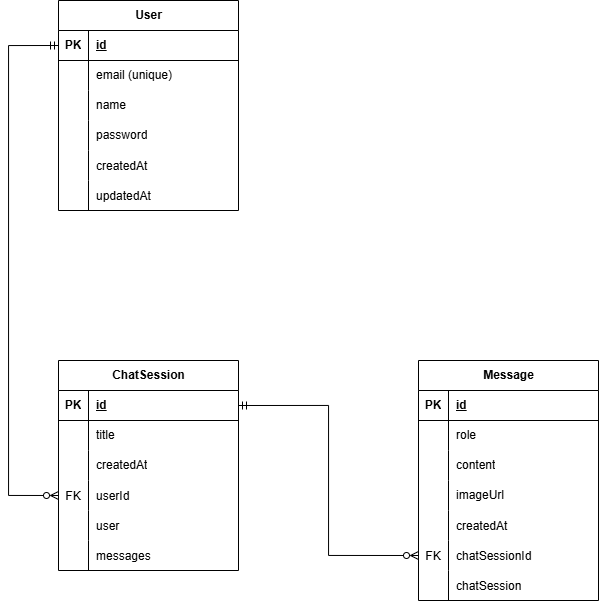

The diagram above was exported from draw.io. Its source (the exported page's mxGraphModel, read from the mxfile embedded in the PNG):
<mxGraphModel dx="975" dy="632" grid="1" gridSize="10" guides="1" tooltips="1" connect="1" arrows="1" fold="1" page="1" pageScale="1" pageWidth="850" pageHeight="1100" math="0" shadow="0">
  <root>
    <mxCell id="0" />
    <mxCell id="1" parent="0" />
    <mxCell id="Na28hLMFe9BlNeaj5qvY-1" parent="1" style="shape=table;startSize=30;container=1;collapsible=1;childLayout=tableLayout;fixedRows=1;rowLines=0;fontStyle=1;align=center;resizeLast=1;html=1;" value="User" vertex="1">
      <mxGeometry height="210" width="180" x="160" y="90" as="geometry" />
    </mxCell>
    <mxCell id="Na28hLMFe9BlNeaj5qvY-2" parent="Na28hLMFe9BlNeaj5qvY-1" style="shape=tableRow;horizontal=0;startSize=0;swimlaneHead=0;swimlaneBody=0;fillColor=none;collapsible=0;dropTarget=0;points=[[0,0.5],[1,0.5]];portConstraint=eastwest;top=0;left=0;right=0;bottom=1;" value="" vertex="1">
      <mxGeometry height="30" width="180" y="30" as="geometry" />
    </mxCell>
    <mxCell id="Na28hLMFe9BlNeaj5qvY-3" parent="Na28hLMFe9BlNeaj5qvY-2" style="shape=partialRectangle;connectable=0;fillColor=none;top=0;left=0;bottom=0;right=0;fontStyle=1;overflow=hidden;whiteSpace=wrap;html=1;" value="PK" vertex="1">
      <mxGeometry height="30" width="30" as="geometry">
        <mxRectangle height="30" width="30" as="alternateBounds" />
      </mxGeometry>
    </mxCell>
    <mxCell id="Na28hLMFe9BlNeaj5qvY-4" parent="Na28hLMFe9BlNeaj5qvY-2" style="shape=partialRectangle;connectable=0;fillColor=none;top=0;left=0;bottom=0;right=0;align=left;spacingLeft=6;fontStyle=5;overflow=hidden;whiteSpace=wrap;html=1;" value="id" vertex="1">
      <mxGeometry height="30" width="150" x="30" as="geometry">
        <mxRectangle height="30" width="150" as="alternateBounds" />
      </mxGeometry>
    </mxCell>
    <mxCell id="Na28hLMFe9BlNeaj5qvY-5" parent="Na28hLMFe9BlNeaj5qvY-1" style="shape=tableRow;horizontal=0;startSize=0;swimlaneHead=0;swimlaneBody=0;fillColor=none;collapsible=0;dropTarget=0;points=[[0,0.5],[1,0.5]];portConstraint=eastwest;top=0;left=0;right=0;bottom=0;" value="" vertex="1">
      <mxGeometry height="30" width="180" y="60" as="geometry" />
    </mxCell>
    <mxCell id="Na28hLMFe9BlNeaj5qvY-6" parent="Na28hLMFe9BlNeaj5qvY-5" style="shape=partialRectangle;connectable=0;fillColor=none;top=0;left=0;bottom=0;right=0;editable=1;overflow=hidden;whiteSpace=wrap;html=1;" value="" vertex="1">
      <mxGeometry height="30" width="30" as="geometry">
        <mxRectangle height="30" width="30" as="alternateBounds" />
      </mxGeometry>
    </mxCell>
    <mxCell id="Na28hLMFe9BlNeaj5qvY-7" parent="Na28hLMFe9BlNeaj5qvY-5" style="shape=partialRectangle;connectable=0;fillColor=none;top=0;left=0;bottom=0;right=0;align=left;spacingLeft=6;overflow=hidden;whiteSpace=wrap;html=1;" value="email (unique)" vertex="1">
      <mxGeometry height="30" width="150" x="30" as="geometry">
        <mxRectangle height="30" width="150" as="alternateBounds" />
      </mxGeometry>
    </mxCell>
    <mxCell id="Na28hLMFe9BlNeaj5qvY-8" parent="Na28hLMFe9BlNeaj5qvY-1" style="shape=tableRow;horizontal=0;startSize=0;swimlaneHead=0;swimlaneBody=0;fillColor=none;collapsible=0;dropTarget=0;points=[[0,0.5],[1,0.5]];portConstraint=eastwest;top=0;left=0;right=0;bottom=0;" value="" vertex="1">
      <mxGeometry height="30" width="180" y="90" as="geometry" />
    </mxCell>
    <mxCell id="Na28hLMFe9BlNeaj5qvY-9" parent="Na28hLMFe9BlNeaj5qvY-8" style="shape=partialRectangle;connectable=0;fillColor=none;top=0;left=0;bottom=0;right=0;editable=1;overflow=hidden;whiteSpace=wrap;html=1;" value="" vertex="1">
      <mxGeometry height="30" width="30" as="geometry">
        <mxRectangle height="30" width="30" as="alternateBounds" />
      </mxGeometry>
    </mxCell>
    <mxCell id="Na28hLMFe9BlNeaj5qvY-10" parent="Na28hLMFe9BlNeaj5qvY-8" style="shape=partialRectangle;connectable=0;fillColor=none;top=0;left=0;bottom=0;right=0;align=left;spacingLeft=6;overflow=hidden;whiteSpace=wrap;html=1;" value="name" vertex="1">
      <mxGeometry height="30" width="150" x="30" as="geometry">
        <mxRectangle height="30" width="150" as="alternateBounds" />
      </mxGeometry>
    </mxCell>
    <mxCell id="Na28hLMFe9BlNeaj5qvY-11" parent="Na28hLMFe9BlNeaj5qvY-1" style="shape=tableRow;horizontal=0;startSize=0;swimlaneHead=0;swimlaneBody=0;fillColor=none;collapsible=0;dropTarget=0;points=[[0,0.5],[1,0.5]];portConstraint=eastwest;top=0;left=0;right=0;bottom=0;" value="" vertex="1">
      <mxGeometry height="30" width="180" y="120" as="geometry" />
    </mxCell>
    <mxCell id="Na28hLMFe9BlNeaj5qvY-12" parent="Na28hLMFe9BlNeaj5qvY-11" style="shape=partialRectangle;connectable=0;fillColor=none;top=0;left=0;bottom=0;right=0;editable=1;overflow=hidden;whiteSpace=wrap;html=1;" value="" vertex="1">
      <mxGeometry height="30" width="30" as="geometry">
        <mxRectangle height="30" width="30" as="alternateBounds" />
      </mxGeometry>
    </mxCell>
    <mxCell id="Na28hLMFe9BlNeaj5qvY-13" parent="Na28hLMFe9BlNeaj5qvY-11" style="shape=partialRectangle;connectable=0;fillColor=none;top=0;left=0;bottom=0;right=0;align=left;spacingLeft=6;overflow=hidden;whiteSpace=wrap;html=1;" value="password" vertex="1">
      <mxGeometry height="30" width="150" x="30" as="geometry">
        <mxRectangle height="30" width="150" as="alternateBounds" />
      </mxGeometry>
    </mxCell>
    <mxCell id="Na28hLMFe9BlNeaj5qvY-40" parent="Na28hLMFe9BlNeaj5qvY-1" style="shape=tableRow;horizontal=0;startSize=0;swimlaneHead=0;swimlaneBody=0;fillColor=none;collapsible=0;dropTarget=0;points=[[0,0.5],[1,0.5]];portConstraint=eastwest;top=0;left=0;right=0;bottom=0;" value="" vertex="1">
      <mxGeometry height="30" width="180" y="150" as="geometry" />
    </mxCell>
    <mxCell id="Na28hLMFe9BlNeaj5qvY-41" parent="Na28hLMFe9BlNeaj5qvY-40" style="shape=partialRectangle;connectable=0;fillColor=none;top=0;left=0;bottom=0;right=0;editable=1;overflow=hidden;" value="" vertex="1">
      <mxGeometry height="30" width="30" as="geometry">
        <mxRectangle height="30" width="30" as="alternateBounds" />
      </mxGeometry>
    </mxCell>
    <mxCell id="Na28hLMFe9BlNeaj5qvY-42" parent="Na28hLMFe9BlNeaj5qvY-40" style="shape=partialRectangle;connectable=0;fillColor=none;top=0;left=0;bottom=0;right=0;align=left;spacingLeft=6;overflow=hidden;" value="createdAt" vertex="1">
      <mxGeometry height="30" width="150" x="30" as="geometry">
        <mxRectangle height="30" width="150" as="alternateBounds" />
      </mxGeometry>
    </mxCell>
    <mxCell id="Na28hLMFe9BlNeaj5qvY-43" parent="Na28hLMFe9BlNeaj5qvY-1" style="shape=tableRow;horizontal=0;startSize=0;swimlaneHead=0;swimlaneBody=0;fillColor=none;collapsible=0;dropTarget=0;points=[[0,0.5],[1,0.5]];portConstraint=eastwest;top=0;left=0;right=0;bottom=0;" value="" vertex="1">
      <mxGeometry height="30" width="180" y="180" as="geometry" />
    </mxCell>
    <mxCell id="Na28hLMFe9BlNeaj5qvY-44" parent="Na28hLMFe9BlNeaj5qvY-43" style="shape=partialRectangle;connectable=0;fillColor=none;top=0;left=0;bottom=0;right=0;editable=1;overflow=hidden;" value="" vertex="1">
      <mxGeometry height="30" width="30" as="geometry">
        <mxRectangle height="30" width="30" as="alternateBounds" />
      </mxGeometry>
    </mxCell>
    <mxCell id="Na28hLMFe9BlNeaj5qvY-45" parent="Na28hLMFe9BlNeaj5qvY-43" style="shape=partialRectangle;connectable=0;fillColor=none;top=0;left=0;bottom=0;right=0;align=left;spacingLeft=6;overflow=hidden;" value="updatedAt" vertex="1">
      <mxGeometry height="30" width="150" x="30" as="geometry">
        <mxRectangle height="30" width="150" as="alternateBounds" />
      </mxGeometry>
    </mxCell>
    <mxCell id="Na28hLMFe9BlNeaj5qvY-14" parent="1" style="shape=table;startSize=30;container=1;collapsible=1;childLayout=tableLayout;fixedRows=1;rowLines=0;fontStyle=1;align=center;resizeLast=1;html=1;" value="ChatSession" vertex="1">
      <mxGeometry height="210" width="180" x="160" y="450" as="geometry" />
    </mxCell>
    <mxCell id="Na28hLMFe9BlNeaj5qvY-15" parent="Na28hLMFe9BlNeaj5qvY-14" style="shape=tableRow;horizontal=0;startSize=0;swimlaneHead=0;swimlaneBody=0;fillColor=none;collapsible=0;dropTarget=0;points=[[0,0.5],[1,0.5]];portConstraint=eastwest;top=0;left=0;right=0;bottom=1;" value="" vertex="1">
      <mxGeometry height="30" width="180" y="30" as="geometry" />
    </mxCell>
    <mxCell id="Na28hLMFe9BlNeaj5qvY-16" parent="Na28hLMFe9BlNeaj5qvY-15" style="shape=partialRectangle;connectable=0;fillColor=none;top=0;left=0;bottom=0;right=0;fontStyle=1;overflow=hidden;whiteSpace=wrap;html=1;" value="PK" vertex="1">
      <mxGeometry height="30" width="30" as="geometry">
        <mxRectangle height="30" width="30" as="alternateBounds" />
      </mxGeometry>
    </mxCell>
    <mxCell id="Na28hLMFe9BlNeaj5qvY-17" parent="Na28hLMFe9BlNeaj5qvY-15" style="shape=partialRectangle;connectable=0;fillColor=none;top=0;left=0;bottom=0;right=0;align=left;spacingLeft=6;fontStyle=5;overflow=hidden;whiteSpace=wrap;html=1;" value="id" vertex="1">
      <mxGeometry height="30" width="150" x="30" as="geometry">
        <mxRectangle height="30" width="150" as="alternateBounds" />
      </mxGeometry>
    </mxCell>
    <mxCell id="Na28hLMFe9BlNeaj5qvY-18" parent="Na28hLMFe9BlNeaj5qvY-14" style="shape=tableRow;horizontal=0;startSize=0;swimlaneHead=0;swimlaneBody=0;fillColor=none;collapsible=0;dropTarget=0;points=[[0,0.5],[1,0.5]];portConstraint=eastwest;top=0;left=0;right=0;bottom=0;" value="" vertex="1">
      <mxGeometry height="30" width="180" y="60" as="geometry" />
    </mxCell>
    <mxCell id="Na28hLMFe9BlNeaj5qvY-19" parent="Na28hLMFe9BlNeaj5qvY-18" style="shape=partialRectangle;connectable=0;fillColor=none;top=0;left=0;bottom=0;right=0;editable=1;overflow=hidden;whiteSpace=wrap;html=1;" value="" vertex="1">
      <mxGeometry height="30" width="30" as="geometry">
        <mxRectangle height="30" width="30" as="alternateBounds" />
      </mxGeometry>
    </mxCell>
    <mxCell id="Na28hLMFe9BlNeaj5qvY-20" parent="Na28hLMFe9BlNeaj5qvY-18" style="shape=partialRectangle;connectable=0;fillColor=none;top=0;left=0;bottom=0;right=0;align=left;spacingLeft=6;overflow=hidden;whiteSpace=wrap;html=1;" value="title" vertex="1">
      <mxGeometry height="30" width="150" x="30" as="geometry">
        <mxRectangle height="30" width="150" as="alternateBounds" />
      </mxGeometry>
    </mxCell>
    <mxCell id="Na28hLMFe9BlNeaj5qvY-21" parent="Na28hLMFe9BlNeaj5qvY-14" style="shape=tableRow;horizontal=0;startSize=0;swimlaneHead=0;swimlaneBody=0;fillColor=none;collapsible=0;dropTarget=0;points=[[0,0.5],[1,0.5]];portConstraint=eastwest;top=0;left=0;right=0;bottom=0;" value="" vertex="1">
      <mxGeometry height="30" width="180" y="90" as="geometry" />
    </mxCell>
    <mxCell id="Na28hLMFe9BlNeaj5qvY-22" parent="Na28hLMFe9BlNeaj5qvY-21" style="shape=partialRectangle;connectable=0;fillColor=none;top=0;left=0;bottom=0;right=0;editable=1;overflow=hidden;whiteSpace=wrap;html=1;" value="" vertex="1">
      <mxGeometry height="30" width="30" as="geometry">
        <mxRectangle height="30" width="30" as="alternateBounds" />
      </mxGeometry>
    </mxCell>
    <mxCell id="Na28hLMFe9BlNeaj5qvY-23" parent="Na28hLMFe9BlNeaj5qvY-21" style="shape=partialRectangle;connectable=0;fillColor=none;top=0;left=0;bottom=0;right=0;align=left;spacingLeft=6;overflow=hidden;whiteSpace=wrap;html=1;" value="createdAt" vertex="1">
      <mxGeometry height="30" width="150" x="30" as="geometry">
        <mxRectangle height="30" width="150" as="alternateBounds" />
      </mxGeometry>
    </mxCell>
    <mxCell id="Na28hLMFe9BlNeaj5qvY-52" parent="Na28hLMFe9BlNeaj5qvY-14" style="shape=tableRow;horizontal=0;startSize=0;swimlaneHead=0;swimlaneBody=0;fillColor=none;collapsible=0;dropTarget=0;points=[[0,0.5],[1,0.5]];portConstraint=eastwest;top=0;left=0;right=0;bottom=0;" value="" vertex="1">
      <mxGeometry height="30" width="180" y="120" as="geometry" />
    </mxCell>
    <mxCell id="Na28hLMFe9BlNeaj5qvY-53" parent="Na28hLMFe9BlNeaj5qvY-52" style="shape=partialRectangle;connectable=0;fillColor=none;top=0;left=0;bottom=0;right=0;editable=1;overflow=hidden;" value="FK" vertex="1">
      <mxGeometry height="30" width="30" as="geometry">
        <mxRectangle height="30" width="30" as="alternateBounds" />
      </mxGeometry>
    </mxCell>
    <mxCell id="Na28hLMFe9BlNeaj5qvY-54" parent="Na28hLMFe9BlNeaj5qvY-52" style="shape=partialRectangle;connectable=0;fillColor=none;top=0;left=0;bottom=0;right=0;align=left;spacingLeft=6;overflow=hidden;" value="userId" vertex="1">
      <mxGeometry height="30" width="150" x="30" as="geometry">
        <mxRectangle height="30" width="150" as="alternateBounds" />
      </mxGeometry>
    </mxCell>
    <mxCell id="Na28hLMFe9BlNeaj5qvY-55" parent="Na28hLMFe9BlNeaj5qvY-14" style="shape=tableRow;horizontal=0;startSize=0;swimlaneHead=0;swimlaneBody=0;fillColor=none;collapsible=0;dropTarget=0;points=[[0,0.5],[1,0.5]];portConstraint=eastwest;top=0;left=0;right=0;bottom=0;" value="" vertex="1">
      <mxGeometry height="30" width="180" y="150" as="geometry" />
    </mxCell>
    <mxCell id="Na28hLMFe9BlNeaj5qvY-56" parent="Na28hLMFe9BlNeaj5qvY-55" style="shape=partialRectangle;connectable=0;fillColor=none;top=0;left=0;bottom=0;right=0;editable=1;overflow=hidden;" value="" vertex="1">
      <mxGeometry height="30" width="30" as="geometry">
        <mxRectangle height="30" width="30" as="alternateBounds" />
      </mxGeometry>
    </mxCell>
    <mxCell id="Na28hLMFe9BlNeaj5qvY-57" parent="Na28hLMFe9BlNeaj5qvY-55" style="shape=partialRectangle;connectable=0;fillColor=none;top=0;left=0;bottom=0;right=0;align=left;spacingLeft=6;overflow=hidden;" value="user" vertex="1">
      <mxGeometry height="30" width="150" x="30" as="geometry">
        <mxRectangle height="30" width="150" as="alternateBounds" />
      </mxGeometry>
    </mxCell>
    <mxCell id="Na28hLMFe9BlNeaj5qvY-58" parent="Na28hLMFe9BlNeaj5qvY-14" style="shape=tableRow;horizontal=0;startSize=0;swimlaneHead=0;swimlaneBody=0;fillColor=none;collapsible=0;dropTarget=0;points=[[0,0.5],[1,0.5]];portConstraint=eastwest;top=0;left=0;right=0;bottom=0;" value="" vertex="1">
      <mxGeometry height="30" width="180" y="180" as="geometry" />
    </mxCell>
    <mxCell id="Na28hLMFe9BlNeaj5qvY-59" parent="Na28hLMFe9BlNeaj5qvY-58" style="shape=partialRectangle;connectable=0;fillColor=none;top=0;left=0;bottom=0;right=0;editable=1;overflow=hidden;" value="" vertex="1">
      <mxGeometry height="30" width="30" as="geometry">
        <mxRectangle height="30" width="30" as="alternateBounds" />
      </mxGeometry>
    </mxCell>
    <mxCell id="Na28hLMFe9BlNeaj5qvY-60" parent="Na28hLMFe9BlNeaj5qvY-58" style="shape=partialRectangle;connectable=0;fillColor=none;top=0;left=0;bottom=0;right=0;align=left;spacingLeft=6;overflow=hidden;" value="messages" vertex="1">
      <mxGeometry height="30" width="150" x="30" as="geometry">
        <mxRectangle height="30" width="150" as="alternateBounds" />
      </mxGeometry>
    </mxCell>
    <mxCell id="Na28hLMFe9BlNeaj5qvY-27" parent="1" style="shape=table;startSize=30;container=1;collapsible=1;childLayout=tableLayout;fixedRows=1;rowLines=0;fontStyle=1;align=center;resizeLast=1;html=1;" value="Message" vertex="1">
      <mxGeometry height="240" width="180" x="520" y="450" as="geometry" />
    </mxCell>
    <mxCell id="Na28hLMFe9BlNeaj5qvY-28" parent="Na28hLMFe9BlNeaj5qvY-27" style="shape=tableRow;horizontal=0;startSize=0;swimlaneHead=0;swimlaneBody=0;fillColor=none;collapsible=0;dropTarget=0;points=[[0,0.5],[1,0.5]];portConstraint=eastwest;top=0;left=0;right=0;bottom=1;" value="" vertex="1">
      <mxGeometry height="30" width="180" y="30" as="geometry" />
    </mxCell>
    <mxCell id="Na28hLMFe9BlNeaj5qvY-29" parent="Na28hLMFe9BlNeaj5qvY-28" style="shape=partialRectangle;connectable=0;fillColor=none;top=0;left=0;bottom=0;right=0;fontStyle=1;overflow=hidden;whiteSpace=wrap;html=1;" value="PK" vertex="1">
      <mxGeometry height="30" width="30" as="geometry">
        <mxRectangle height="30" width="30" as="alternateBounds" />
      </mxGeometry>
    </mxCell>
    <mxCell id="Na28hLMFe9BlNeaj5qvY-30" parent="Na28hLMFe9BlNeaj5qvY-28" style="shape=partialRectangle;connectable=0;fillColor=none;top=0;left=0;bottom=0;right=0;align=left;spacingLeft=6;fontStyle=5;overflow=hidden;whiteSpace=wrap;html=1;" value="id" vertex="1">
      <mxGeometry height="30" width="150" x="30" as="geometry">
        <mxRectangle height="30" width="150" as="alternateBounds" />
      </mxGeometry>
    </mxCell>
    <mxCell id="Na28hLMFe9BlNeaj5qvY-31" parent="Na28hLMFe9BlNeaj5qvY-27" style="shape=tableRow;horizontal=0;startSize=0;swimlaneHead=0;swimlaneBody=0;fillColor=none;collapsible=0;dropTarget=0;points=[[0,0.5],[1,0.5]];portConstraint=eastwest;top=0;left=0;right=0;bottom=0;" value="" vertex="1">
      <mxGeometry height="30" width="180" y="60" as="geometry" />
    </mxCell>
    <mxCell id="Na28hLMFe9BlNeaj5qvY-32" parent="Na28hLMFe9BlNeaj5qvY-31" style="shape=partialRectangle;connectable=0;fillColor=none;top=0;left=0;bottom=0;right=0;editable=1;overflow=hidden;whiteSpace=wrap;html=1;" value="" vertex="1">
      <mxGeometry height="30" width="30" as="geometry">
        <mxRectangle height="30" width="30" as="alternateBounds" />
      </mxGeometry>
    </mxCell>
    <mxCell id="Na28hLMFe9BlNeaj5qvY-33" parent="Na28hLMFe9BlNeaj5qvY-31" style="shape=partialRectangle;connectable=0;fillColor=none;top=0;left=0;bottom=0;right=0;align=left;spacingLeft=6;overflow=hidden;whiteSpace=wrap;html=1;" value="role" vertex="1">
      <mxGeometry height="30" width="150" x="30" as="geometry">
        <mxRectangle height="30" width="150" as="alternateBounds" />
      </mxGeometry>
    </mxCell>
    <mxCell id="Na28hLMFe9BlNeaj5qvY-34" parent="Na28hLMFe9BlNeaj5qvY-27" style="shape=tableRow;horizontal=0;startSize=0;swimlaneHead=0;swimlaneBody=0;fillColor=none;collapsible=0;dropTarget=0;points=[[0,0.5],[1,0.5]];portConstraint=eastwest;top=0;left=0;right=0;bottom=0;" value="" vertex="1">
      <mxGeometry height="30" width="180" y="90" as="geometry" />
    </mxCell>
    <mxCell id="Na28hLMFe9BlNeaj5qvY-35" parent="Na28hLMFe9BlNeaj5qvY-34" style="shape=partialRectangle;connectable=0;fillColor=none;top=0;left=0;bottom=0;right=0;editable=1;overflow=hidden;whiteSpace=wrap;html=1;" value="" vertex="1">
      <mxGeometry height="30" width="30" as="geometry">
        <mxRectangle height="30" width="30" as="alternateBounds" />
      </mxGeometry>
    </mxCell>
    <mxCell id="Na28hLMFe9BlNeaj5qvY-36" parent="Na28hLMFe9BlNeaj5qvY-34" style="shape=partialRectangle;connectable=0;fillColor=none;top=0;left=0;bottom=0;right=0;align=left;spacingLeft=6;overflow=hidden;whiteSpace=wrap;html=1;" value="content" vertex="1">
      <mxGeometry height="30" width="150" x="30" as="geometry">
        <mxRectangle height="30" width="150" as="alternateBounds" />
      </mxGeometry>
    </mxCell>
    <mxCell id="Na28hLMFe9BlNeaj5qvY-37" parent="Na28hLMFe9BlNeaj5qvY-27" style="shape=tableRow;horizontal=0;startSize=0;swimlaneHead=0;swimlaneBody=0;fillColor=none;collapsible=0;dropTarget=0;points=[[0,0.5],[1,0.5]];portConstraint=eastwest;top=0;left=0;right=0;bottom=0;" value="" vertex="1">
      <mxGeometry height="30" width="180" y="120" as="geometry" />
    </mxCell>
    <mxCell id="Na28hLMFe9BlNeaj5qvY-38" parent="Na28hLMFe9BlNeaj5qvY-37" style="shape=partialRectangle;connectable=0;fillColor=none;top=0;left=0;bottom=0;right=0;editable=1;overflow=hidden;whiteSpace=wrap;html=1;" value="" vertex="1">
      <mxGeometry height="30" width="30" as="geometry">
        <mxRectangle height="30" width="30" as="alternateBounds" />
      </mxGeometry>
    </mxCell>
    <mxCell id="Na28hLMFe9BlNeaj5qvY-39" parent="Na28hLMFe9BlNeaj5qvY-37" style="shape=partialRectangle;connectable=0;fillColor=none;top=0;left=0;bottom=0;right=0;align=left;spacingLeft=6;overflow=hidden;whiteSpace=wrap;html=1;" value="imageUrl" vertex="1">
      <mxGeometry height="30" width="150" x="30" as="geometry">
        <mxRectangle height="30" width="150" as="alternateBounds" />
      </mxGeometry>
    </mxCell>
    <mxCell id="Na28hLMFe9BlNeaj5qvY-61" parent="Na28hLMFe9BlNeaj5qvY-27" style="shape=tableRow;horizontal=0;startSize=0;swimlaneHead=0;swimlaneBody=0;fillColor=none;collapsible=0;dropTarget=0;points=[[0,0.5],[1,0.5]];portConstraint=eastwest;top=0;left=0;right=0;bottom=0;" value="" vertex="1">
      <mxGeometry height="30" width="180" y="150" as="geometry" />
    </mxCell>
    <mxCell id="Na28hLMFe9BlNeaj5qvY-62" parent="Na28hLMFe9BlNeaj5qvY-61" style="shape=partialRectangle;connectable=0;fillColor=none;top=0;left=0;bottom=0;right=0;editable=1;overflow=hidden;" value="" vertex="1">
      <mxGeometry height="30" width="30" as="geometry">
        <mxRectangle height="30" width="30" as="alternateBounds" />
      </mxGeometry>
    </mxCell>
    <mxCell id="Na28hLMFe9BlNeaj5qvY-63" parent="Na28hLMFe9BlNeaj5qvY-61" style="shape=partialRectangle;connectable=0;fillColor=none;top=0;left=0;bottom=0;right=0;align=left;spacingLeft=6;overflow=hidden;" value="createdAt" vertex="1">
      <mxGeometry height="30" width="150" x="30" as="geometry">
        <mxRectangle height="30" width="150" as="alternateBounds" />
      </mxGeometry>
    </mxCell>
    <mxCell id="Na28hLMFe9BlNeaj5qvY-64" parent="Na28hLMFe9BlNeaj5qvY-27" style="shape=tableRow;horizontal=0;startSize=0;swimlaneHead=0;swimlaneBody=0;fillColor=none;collapsible=0;dropTarget=0;points=[[0,0.5],[1,0.5]];portConstraint=eastwest;top=0;left=0;right=0;bottom=0;" value="" vertex="1">
      <mxGeometry height="30" width="180" y="180" as="geometry" />
    </mxCell>
    <mxCell id="Na28hLMFe9BlNeaj5qvY-65" parent="Na28hLMFe9BlNeaj5qvY-64" style="shape=partialRectangle;connectable=0;fillColor=none;top=0;left=0;bottom=0;right=0;editable=1;overflow=hidden;" value="FK" vertex="1">
      <mxGeometry height="30" width="30" as="geometry">
        <mxRectangle height="30" width="30" as="alternateBounds" />
      </mxGeometry>
    </mxCell>
    <mxCell id="Na28hLMFe9BlNeaj5qvY-66" parent="Na28hLMFe9BlNeaj5qvY-64" style="shape=partialRectangle;connectable=0;fillColor=none;top=0;left=0;bottom=0;right=0;align=left;spacingLeft=6;overflow=hidden;" value="chatSessionId" vertex="1">
      <mxGeometry height="30" width="150" x="30" as="geometry">
        <mxRectangle height="30" width="150" as="alternateBounds" />
      </mxGeometry>
    </mxCell>
    <mxCell id="Na28hLMFe9BlNeaj5qvY-67" parent="Na28hLMFe9BlNeaj5qvY-27" style="shape=tableRow;horizontal=0;startSize=0;swimlaneHead=0;swimlaneBody=0;fillColor=none;collapsible=0;dropTarget=0;points=[[0,0.5],[1,0.5]];portConstraint=eastwest;top=0;left=0;right=0;bottom=0;" value="" vertex="1">
      <mxGeometry height="30" width="180" y="210" as="geometry" />
    </mxCell>
    <mxCell id="Na28hLMFe9BlNeaj5qvY-68" parent="Na28hLMFe9BlNeaj5qvY-67" style="shape=partialRectangle;connectable=0;fillColor=none;top=0;left=0;bottom=0;right=0;editable=1;overflow=hidden;" value="" vertex="1">
      <mxGeometry height="30" width="30" as="geometry">
        <mxRectangle height="30" width="30" as="alternateBounds" />
      </mxGeometry>
    </mxCell>
    <mxCell id="Na28hLMFe9BlNeaj5qvY-69" parent="Na28hLMFe9BlNeaj5qvY-67" style="shape=partialRectangle;connectable=0;fillColor=none;top=0;left=0;bottom=0;right=0;align=left;spacingLeft=6;overflow=hidden;" value="chatSession" vertex="1">
      <mxGeometry height="30" width="150" x="30" as="geometry">
        <mxRectangle height="30" width="150" as="alternateBounds" />
      </mxGeometry>
    </mxCell>
    <mxCell id="Na28hLMFe9BlNeaj5qvY-70" edge="1" parent="1" source="Na28hLMFe9BlNeaj5qvY-2" style="endArrow=ERzeroToMany;html=1;rounded=0;exitX=0;exitY=0.5;exitDx=0;exitDy=0;entryX=0;entryY=0.5;entryDx=0;entryDy=0;edgeStyle=orthogonalEdgeStyle;startArrow=ERmandOne;startFill=0;endFill=0;" target="Na28hLMFe9BlNeaj5qvY-52" value="">
      <mxGeometry relative="1" as="geometry">
        <Array as="points">
          <mxPoint x="110" y="135" />
          <mxPoint x="110" y="585" />
        </Array>
        <mxPoint x="430" y="310" as="sourcePoint" />
        <mxPoint x="590" y="310" as="targetPoint" />
      </mxGeometry>
    </mxCell>
    <mxCell id="Na28hLMFe9BlNeaj5qvY-71" edge="1" parent="1" source="Na28hLMFe9BlNeaj5qvY-15" style="endArrow=ERzeroToMany;html=1;rounded=0;exitX=1;exitY=0.5;exitDx=0;exitDy=0;entryX=0;entryY=0.5;entryDx=0;entryDy=0;edgeStyle=orthogonalEdgeStyle;startArrow=ERmandOne;startFill=0;endFill=0;" target="Na28hLMFe9BlNeaj5qvY-64" value="">
      <mxGeometry relative="1" as="geometry">
        <mxPoint x="480" y="370" as="sourcePoint" />
        <mxPoint x="640" y="370" as="targetPoint" />
      </mxGeometry>
    </mxCell>
  </root>
</mxGraphModel>